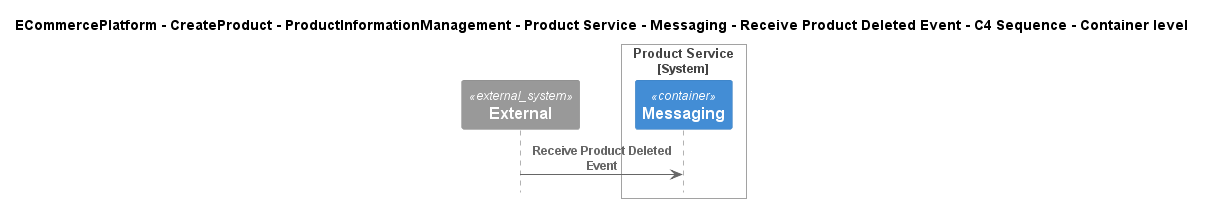

The diagram above was rendered by PlantUML. Its source (embedded in the PNG):
@startuml
!include ..\..\..\..\..\..\..\..\..\.c4s\C4_Sequence.puml

title ECommercePlatform - CreateProduct - ProductInformationManagement - Product Service - Messaging - Receive Product Deleted Event - C4 Sequence - Container level

System_Ext(C4InterFlow.SoftwareSystems.ExternalSystem, "External", "")

System_Boundary(ECommercePlatform.CreateProduct.ProductInformationManagement.SoftwareSystems.ProductService, "Product Service")
    Container(ECommercePlatform.CreateProduct.ProductInformationManagement.SoftwareSystems.ProductService.Containers.Messaging, "Messaging", "", "")
Boundary_End()

Rel(C4InterFlow.SoftwareSystems.ExternalSystem, ECommercePlatform.CreateProduct.ProductInformationManagement.SoftwareSystems.ProductService.Containers.Messaging, "Receive Product Deleted Event")


@enduml